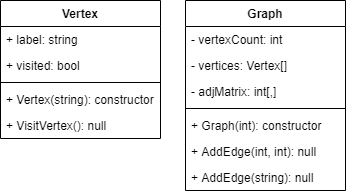

The diagram above was exported from draw.io. Its source (the exported page's mxGraphModel, read from the mxfile embedded in the PNG):
<mxGraphModel dx="1697" dy="977" grid="1" gridSize="10" guides="1" tooltips="1" connect="1" arrows="1" fold="1" page="1" pageScale="1" pageWidth="850" pageHeight="1100" math="0" shadow="0">
  <root>
    <mxCell id="0" />
    <mxCell id="1" parent="0" />
    <mxCell id="YMvCDlCFzL0sZ9OaBrQ_-1" value="Vertex" style="swimlane;fontStyle=1;align=center;verticalAlign=top;childLayout=stackLayout;horizontal=1;startSize=26;horizontalStack=0;resizeParent=1;resizeParentMax=0;resizeLast=0;collapsible=1;marginBottom=0;" parent="1" vertex="1">
      <mxGeometry x="160" y="220" width="160" height="138" as="geometry" />
    </mxCell>
    <mxCell id="YMvCDlCFzL0sZ9OaBrQ_-2" value="+ label: string" style="text;strokeColor=none;fillColor=none;align=left;verticalAlign=top;spacingLeft=4;spacingRight=4;overflow=hidden;rotatable=0;points=[[0,0.5],[1,0.5]];portConstraint=eastwest;" parent="YMvCDlCFzL0sZ9OaBrQ_-1" vertex="1">
      <mxGeometry y="26" width="160" height="26" as="geometry" />
    </mxCell>
    <mxCell id="YMvCDlCFzL0sZ9OaBrQ_-5" value="+ visited: bool" style="text;strokeColor=none;fillColor=none;align=left;verticalAlign=top;spacingLeft=4;spacingRight=4;overflow=hidden;rotatable=0;points=[[0,0.5],[1,0.5]];portConstraint=eastwest;" parent="YMvCDlCFzL0sZ9OaBrQ_-1" vertex="1">
      <mxGeometry y="52" width="160" height="26" as="geometry" />
    </mxCell>
    <mxCell id="YMvCDlCFzL0sZ9OaBrQ_-3" value="" style="line;strokeWidth=1;fillColor=none;align=left;verticalAlign=middle;spacingTop=-1;spacingLeft=3;spacingRight=3;rotatable=0;labelPosition=right;points=[];portConstraint=eastwest;" parent="YMvCDlCFzL0sZ9OaBrQ_-1" vertex="1">
      <mxGeometry y="78" width="160" height="8" as="geometry" />
    </mxCell>
    <mxCell id="YMvCDlCFzL0sZ9OaBrQ_-4" value="+ Vertex(string): constructor" style="text;strokeColor=none;fillColor=none;align=left;verticalAlign=top;spacingLeft=4;spacingRight=4;overflow=hidden;rotatable=0;points=[[0,0.5],[1,0.5]];portConstraint=eastwest;" parent="YMvCDlCFzL0sZ9OaBrQ_-1" vertex="1">
      <mxGeometry y="86" width="160" height="26" as="geometry" />
    </mxCell>
    <mxCell id="vg-eiNKbWDFcBMrlodGR-1" value="+ VisitVertex(): null" style="text;strokeColor=none;fillColor=none;align=left;verticalAlign=top;spacingLeft=4;spacingRight=4;overflow=hidden;rotatable=0;points=[[0,0.5],[1,0.5]];portConstraint=eastwest;" vertex="1" parent="YMvCDlCFzL0sZ9OaBrQ_-1">
      <mxGeometry y="112" width="160" height="26" as="geometry" />
    </mxCell>
    <mxCell id="YMvCDlCFzL0sZ9OaBrQ_-6" value="Graph" style="swimlane;fontStyle=1;align=center;verticalAlign=top;childLayout=stackLayout;horizontal=1;startSize=26;horizontalStack=0;resizeParent=1;resizeParentMax=0;resizeLast=0;collapsible=1;marginBottom=0;" parent="1" vertex="1">
      <mxGeometry x="345" y="220" width="160" height="190" as="geometry" />
    </mxCell>
    <mxCell id="YMvCDlCFzL0sZ9OaBrQ_-11" value="- vertexCount: int" style="text;strokeColor=none;fillColor=none;align=left;verticalAlign=top;spacingLeft=4;spacingRight=4;overflow=hidden;rotatable=0;points=[[0,0.5],[1,0.5]];portConstraint=eastwest;" parent="YMvCDlCFzL0sZ9OaBrQ_-6" vertex="1">
      <mxGeometry y="26" width="160" height="26" as="geometry" />
    </mxCell>
    <mxCell id="YMvCDlCFzL0sZ9OaBrQ_-12" value="- vertices: Vertex[]" style="text;strokeColor=none;fillColor=none;align=left;verticalAlign=top;spacingLeft=4;spacingRight=4;overflow=hidden;rotatable=0;points=[[0,0.5],[1,0.5]];portConstraint=eastwest;" parent="YMvCDlCFzL0sZ9OaBrQ_-6" vertex="1">
      <mxGeometry y="52" width="160" height="26" as="geometry" />
    </mxCell>
    <mxCell id="YMvCDlCFzL0sZ9OaBrQ_-13" value="- adjMatrix: int[,]" style="text;strokeColor=none;fillColor=none;align=left;verticalAlign=top;spacingLeft=4;spacingRight=4;overflow=hidden;rotatable=0;points=[[0,0.5],[1,0.5]];portConstraint=eastwest;" parent="YMvCDlCFzL0sZ9OaBrQ_-6" vertex="1">
      <mxGeometry y="78" width="160" height="26" as="geometry" />
    </mxCell>
    <mxCell id="YMvCDlCFzL0sZ9OaBrQ_-8" value="" style="line;strokeWidth=1;fillColor=none;align=left;verticalAlign=middle;spacingTop=-1;spacingLeft=3;spacingRight=3;rotatable=0;labelPosition=right;points=[];portConstraint=eastwest;" parent="YMvCDlCFzL0sZ9OaBrQ_-6" vertex="1">
      <mxGeometry y="104" width="160" height="8" as="geometry" />
    </mxCell>
    <mxCell id="YMvCDlCFzL0sZ9OaBrQ_-15" value="+ Graph(int): constructor" style="text;strokeColor=none;fillColor=none;align=left;verticalAlign=top;spacingLeft=4;spacingRight=4;overflow=hidden;rotatable=0;points=[[0,0.5],[1,0.5]];portConstraint=eastwest;" parent="YMvCDlCFzL0sZ9OaBrQ_-6" vertex="1">
      <mxGeometry y="112" width="160" height="26" as="geometry" />
    </mxCell>
    <mxCell id="YMvCDlCFzL0sZ9OaBrQ_-14" value="+ AddEdge(int, int): null" style="text;strokeColor=none;fillColor=none;align=left;verticalAlign=top;spacingLeft=4;spacingRight=4;overflow=hidden;rotatable=0;points=[[0,0.5],[1,0.5]];portConstraint=eastwest;" parent="YMvCDlCFzL0sZ9OaBrQ_-6" vertex="1">
      <mxGeometry y="138" width="160" height="26" as="geometry" />
    </mxCell>
    <mxCell id="YMvCDlCFzL0sZ9OaBrQ_-9" value="+ AddEdge(string): null" style="text;strokeColor=none;fillColor=none;align=left;verticalAlign=top;spacingLeft=4;spacingRight=4;overflow=hidden;rotatable=0;points=[[0,0.5],[1,0.5]];portConstraint=eastwest;" parent="YMvCDlCFzL0sZ9OaBrQ_-6" vertex="1">
      <mxGeometry y="164" width="160" height="26" as="geometry" />
    </mxCell>
  </root>
</mxGraphModel>